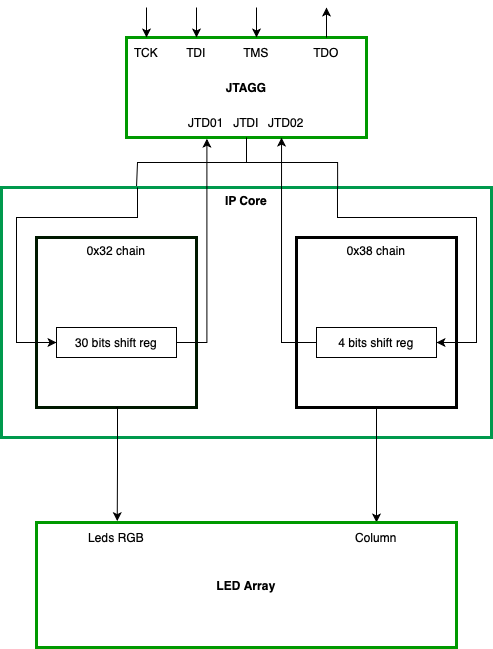

The diagram above was exported from draw.io. Its source (the exported page's mxGraphModel, read from the mxfile embedded in the PNG):
<mxGraphModel dx="2014" dy="769" grid="1" gridSize="10" guides="1" tooltips="1" connect="1" arrows="1" fold="1" page="1" pageScale="1" pageWidth="827" pageHeight="1169" math="0" shadow="0">
  <root>
    <mxCell id="0" />
    <mxCell id="1" parent="0" />
    <mxCell id="AwrK484-JfmSxCrr8Lho-46" style="edgeStyle=orthogonalEdgeStyle;rounded=0;orthogonalLoop=1;jettySize=auto;html=1;exitX=0.5;exitY=1;exitDx=0;exitDy=0;endArrow=none;startFill=0;" edge="1" parent="1" source="AwrK484-JfmSxCrr8Lho-1">
      <mxGeometry relative="1" as="geometry">
        <mxPoint x="50" y="220" as="targetPoint" />
        <Array as="points">
          <mxPoint x="160" y="195" />
          <mxPoint x="51" y="195" />
          <mxPoint x="51" y="220" />
        </Array>
      </mxGeometry>
    </mxCell>
    <mxCell id="AwrK484-JfmSxCrr8Lho-1" value="&lt;b&gt;JTAGG&lt;/b&gt;" style="rounded=0;whiteSpace=wrap;html=1;strokeWidth=3;strokeColor=#009900;" vertex="1" parent="1">
      <mxGeometry x="40" y="70" width="240" height="100" as="geometry" />
    </mxCell>
    <mxCell id="AwrK484-JfmSxCrr8Lho-2" value="&lt;b&gt;IP Core&lt;/b&gt;" style="rounded=0;whiteSpace=wrap;html=1;verticalAlign=top;strokeWidth=3;strokeColor=#00994D;" vertex="1" parent="1">
      <mxGeometry x="-85" y="220" width="490" height="250" as="geometry" />
    </mxCell>
    <mxCell id="AwrK484-JfmSxCrr8Lho-25" value="" style="endArrow=none;html=1;rounded=0;endFill=1;startArrow=classic;startFill=1;" edge="1" parent="1">
      <mxGeometry width="50" height="50" relative="1" as="geometry">
        <mxPoint x="60" y="70" as="sourcePoint" />
        <mxPoint x="60" y="40" as="targetPoint" />
      </mxGeometry>
    </mxCell>
    <mxCell id="AwrK484-JfmSxCrr8Lho-26" value="" style="endArrow=none;html=1;rounded=0;startArrow=classic;startFill=1;" edge="1" parent="1">
      <mxGeometry width="50" height="50" relative="1" as="geometry">
        <mxPoint x="110" y="70" as="sourcePoint" />
        <mxPoint x="110" y="40" as="targetPoint" />
      </mxGeometry>
    </mxCell>
    <mxCell id="AwrK484-JfmSxCrr8Lho-27" value="" style="endArrow=none;html=1;rounded=0;startArrow=classic;startFill=1;" edge="1" parent="1">
      <mxGeometry width="50" height="50" relative="1" as="geometry">
        <mxPoint x="170" y="70" as="sourcePoint" />
        <mxPoint x="170" y="40" as="targetPoint" />
      </mxGeometry>
    </mxCell>
    <mxCell id="AwrK484-JfmSxCrr8Lho-28" value="" style="endArrow=classic;html=1;rounded=0;endFill=1;" edge="1" parent="1">
      <mxGeometry width="50" height="50" relative="1" as="geometry">
        <mxPoint x="240" y="70" as="sourcePoint" />
        <mxPoint x="240" y="40" as="targetPoint" />
      </mxGeometry>
    </mxCell>
    <mxCell id="AwrK484-JfmSxCrr8Lho-29" value="TCK" style="text;html=1;align=center;verticalAlign=middle;whiteSpace=wrap;rounded=0;" vertex="1" parent="1">
      <mxGeometry x="30" y="70" width="60" height="30" as="geometry" />
    </mxCell>
    <mxCell id="AwrK484-JfmSxCrr8Lho-30" value="TDI" style="text;html=1;align=center;verticalAlign=middle;whiteSpace=wrap;rounded=0;" vertex="1" parent="1">
      <mxGeometry x="80" y="70" width="60" height="30" as="geometry" />
    </mxCell>
    <mxCell id="AwrK484-JfmSxCrr8Lho-31" value="TMS" style="text;html=1;align=center;verticalAlign=middle;whiteSpace=wrap;rounded=0;" vertex="1" parent="1">
      <mxGeometry x="140" y="70" width="60" height="30" as="geometry" />
    </mxCell>
    <mxCell id="AwrK484-JfmSxCrr8Lho-32" value="TDO" style="text;html=1;align=center;verticalAlign=middle;whiteSpace=wrap;rounded=0;" vertex="1" parent="1">
      <mxGeometry x="210" y="70" width="60" height="30" as="geometry" />
    </mxCell>
    <mxCell id="AwrK484-JfmSxCrr8Lho-35" value="0x32 chain" style="rounded=0;whiteSpace=wrap;html=1;verticalAlign=top;strokeWidth=3;fillColor=none;fontColor=#000000;strokeColor=#001800;" vertex="1" parent="1">
      <mxGeometry x="-50" y="270" width="160" height="170" as="geometry" />
    </mxCell>
    <mxCell id="AwrK484-JfmSxCrr8Lho-52" style="edgeStyle=orthogonalEdgeStyle;rounded=0;orthogonalLoop=1;jettySize=auto;html=1;exitX=0.5;exitY=1;exitDx=0;exitDy=0;entryX=0.5;entryY=0;entryDx=0;entryDy=0;" edge="1" parent="1" source="AwrK484-JfmSxCrr8Lho-36" target="AwrK484-JfmSxCrr8Lho-57">
      <mxGeometry relative="1" as="geometry">
        <mxPoint x="289.9411764705883" y="550" as="targetPoint" />
      </mxGeometry>
    </mxCell>
    <mxCell id="AwrK484-JfmSxCrr8Lho-36" value="0x38 chain" style="rounded=0;whiteSpace=wrap;html=1;verticalAlign=top;strokeWidth=3;fillColor=none;fontColor=light-dark(#000000,#FFD7ED);strokeColor=#000000;" vertex="1" parent="1">
      <mxGeometry x="210" y="270" width="160" height="170" as="geometry" />
    </mxCell>
    <mxCell id="AwrK484-JfmSxCrr8Lho-43" style="edgeStyle=orthogonalEdgeStyle;rounded=0;orthogonalLoop=1;jettySize=auto;html=1;exitX=1;exitY=0.5;exitDx=0;exitDy=0;entryX=0.335;entryY=1.012;entryDx=0;entryDy=0;entryPerimeter=0;" edge="1" parent="1" source="AwrK484-JfmSxCrr8Lho-37" target="AwrK484-JfmSxCrr8Lho-1">
      <mxGeometry relative="1" as="geometry">
        <mxPoint x="160" y="250" as="targetPoint" />
        <Array as="points">
          <mxPoint x="120" y="375" />
          <mxPoint x="120" y="171" />
        </Array>
      </mxGeometry>
    </mxCell>
    <mxCell id="AwrK484-JfmSxCrr8Lho-37" value="30 bits shift reg" style="rounded=0;whiteSpace=wrap;html=1;" vertex="1" parent="1">
      <mxGeometry x="-30" y="360" width="120" height="30" as="geometry" />
    </mxCell>
    <mxCell id="AwrK484-JfmSxCrr8Lho-38" value="4 bits shift reg" style="rounded=0;whiteSpace=wrap;html=1;" vertex="1" parent="1">
      <mxGeometry x="230" y="360" width="120" height="30" as="geometry" />
    </mxCell>
    <mxCell id="AwrK484-JfmSxCrr8Lho-42" style="edgeStyle=orthogonalEdgeStyle;rounded=0;orthogonalLoop=1;jettySize=auto;html=1;exitX=0;exitY=0.5;exitDx=0;exitDy=0;startArrow=classic;startFill=1;endArrow=none;" edge="1" parent="1" source="AwrK484-JfmSxCrr8Lho-37">
      <mxGeometry relative="1" as="geometry">
        <mxPoint x="51" y="220" as="targetPoint" />
        <Array as="points">
          <mxPoint x="-70" y="375" />
          <mxPoint x="-70" y="250" />
          <mxPoint x="51" y="250" />
        </Array>
      </mxGeometry>
    </mxCell>
    <mxCell id="AwrK484-JfmSxCrr8Lho-45" style="edgeStyle=orthogonalEdgeStyle;rounded=0;orthogonalLoop=1;jettySize=auto;html=1;exitX=1;exitY=0.5;exitDx=0;exitDy=0;startArrow=classic;startFill=1;endArrow=none;" edge="1" parent="1" source="AwrK484-JfmSxCrr8Lho-38">
      <mxGeometry relative="1" as="geometry">
        <mxPoint x="169.97" y="375" as="sourcePoint" />
        <mxPoint x="250.97" y="220" as="targetPoint" />
        <Array as="points">
          <mxPoint x="390" y="375" />
          <mxPoint x="390" y="250" />
          <mxPoint x="251" y="250" />
        </Array>
      </mxGeometry>
    </mxCell>
    <mxCell id="AwrK484-JfmSxCrr8Lho-49" style="edgeStyle=orthogonalEdgeStyle;rounded=0;orthogonalLoop=1;jettySize=auto;html=1;exitX=0.5;exitY=1;exitDx=0;exitDy=0;entryX=0.686;entryY=0.002;entryDx=0;entryDy=0;entryPerimeter=0;endArrow=none;startFill=0;" edge="1" parent="1" source="AwrK484-JfmSxCrr8Lho-1" target="AwrK484-JfmSxCrr8Lho-2">
      <mxGeometry relative="1" as="geometry" />
    </mxCell>
    <mxCell id="AwrK484-JfmSxCrr8Lho-50" style="edgeStyle=orthogonalEdgeStyle;rounded=0;orthogonalLoop=1;jettySize=auto;html=1;exitX=0;exitY=0.5;exitDx=0;exitDy=0;entryX=0.646;entryY=1.001;entryDx=0;entryDy=0;entryPerimeter=0;" edge="1" parent="1" source="AwrK484-JfmSxCrr8Lho-38" target="AwrK484-JfmSxCrr8Lho-1">
      <mxGeometry relative="1" as="geometry" />
    </mxCell>
    <mxCell id="AwrK484-JfmSxCrr8Lho-51" value="&lt;b&gt;LED Array&lt;/b&gt;" style="rounded=0;whiteSpace=wrap;html=1;strokeWidth=3;strokeColor=#009900;" vertex="1" parent="1">
      <mxGeometry x="-50" y="555" width="420" height="125" as="geometry" />
    </mxCell>
    <mxCell id="AwrK484-JfmSxCrr8Lho-53" style="edgeStyle=orthogonalEdgeStyle;rounded=0;orthogonalLoop=1;jettySize=auto;html=1;exitX=0.5;exitY=1;exitDx=0;exitDy=0;entryX=0.194;entryY=-0.011;entryDx=0;entryDy=0;entryPerimeter=0;" edge="1" parent="1">
      <mxGeometry relative="1" as="geometry">
        <mxPoint x="29.25" y="440" as="sourcePoint" />
        <mxPoint x="30.730000000000018" y="553.625" as="targetPoint" />
        <Array as="points">
          <mxPoint x="31" y="440" />
          <mxPoint x="31" y="498" />
        </Array>
      </mxGeometry>
    </mxCell>
    <mxCell id="AwrK484-JfmSxCrr8Lho-56" value="Leds RGB" style="text;html=1;align=center;verticalAlign=middle;whiteSpace=wrap;rounded=0;" vertex="1" parent="1">
      <mxGeometry y="555" width="60" height="30" as="geometry" />
    </mxCell>
    <mxCell id="AwrK484-JfmSxCrr8Lho-57" value="Column" style="text;html=1;align=center;verticalAlign=middle;whiteSpace=wrap;rounded=0;" vertex="1" parent="1">
      <mxGeometry x="260" y="555" width="60" height="30" as="geometry" />
    </mxCell>
    <mxCell id="AwrK484-JfmSxCrr8Lho-58" value="JTDI" style="text;html=1;align=center;verticalAlign=middle;whiteSpace=wrap;rounded=0;" vertex="1" parent="1">
      <mxGeometry x="130" y="140" width="60" height="30" as="geometry" />
    </mxCell>
    <mxCell id="AwrK484-JfmSxCrr8Lho-59" value="JTD02" style="text;html=1;align=center;verticalAlign=middle;whiteSpace=wrap;rounded=0;" vertex="1" parent="1">
      <mxGeometry x="170" y="140" width="60" height="30" as="geometry" />
    </mxCell>
    <mxCell id="AwrK484-JfmSxCrr8Lho-60" value="JTD01" style="text;html=1;align=center;verticalAlign=middle;whiteSpace=wrap;rounded=0;" vertex="1" parent="1">
      <mxGeometry x="90" y="140" width="60" height="30" as="geometry" />
    </mxCell>
  </root>
</mxGraphModel>